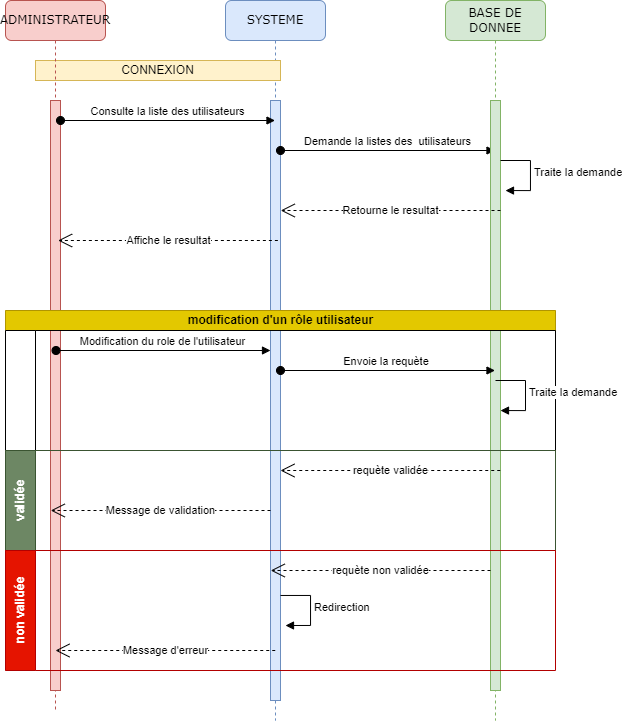

The diagram above was exported from draw.io. Its source (the exported page's mxGraphModel, read from the mxfile embedded in the PNG):
<mxGraphModel dx="750" dy="640" grid="1" gridSize="10" guides="1" tooltips="1" connect="1" arrows="1" fold="1" page="1" pageScale="1" pageWidth="1100" pageHeight="850" background="none" math="0" shadow="0">
  <root>
    <mxCell id="0" />
    <mxCell id="1" parent="0" />
    <mxCell id="7baba1c4bc27f4b0-2" value="SYSTEME" style="shape=umlLifeline;perimeter=lifelinePerimeter;whiteSpace=wrap;html=1;container=1;collapsible=0;recursiveResize=0;outlineConnect=0;rounded=1;shadow=0;comic=0;labelBackgroundColor=none;strokeWidth=1;fontFamily=Verdana;fontSize=12;align=center;fillColor=#dae8fc;strokeColor=#6c8ebf;" parent="1" vertex="1">
      <mxGeometry x="320" y="80" width="100" height="720" as="geometry" />
    </mxCell>
    <mxCell id="7baba1c4bc27f4b0-10" value="" style="html=1;points=[];perimeter=orthogonalPerimeter;rounded=0;shadow=0;comic=0;labelBackgroundColor=none;strokeWidth=1;fontFamily=Verdana;fontSize=12;align=center;fillColor=#dae8fc;strokeColor=#6c8ebf;" parent="7baba1c4bc27f4b0-2" vertex="1">
      <mxGeometry x="45" y="100" width="10" height="600" as="geometry" />
    </mxCell>
    <mxCell id="5S6YL0vjhJAFnm9CcPsZ-19" value="Demande la listes des&amp;nbsp; utilisateurs" style="html=1;verticalAlign=bottom;startArrow=oval;startFill=1;endArrow=block;startSize=8;curved=0;rounded=0;" edge="1" parent="7baba1c4bc27f4b0-2">
      <mxGeometry width="60" relative="1" as="geometry">
        <mxPoint x="55" y="150" as="sourcePoint" />
        <mxPoint x="269.5" y="150" as="targetPoint" />
      </mxGeometry>
    </mxCell>
    <mxCell id="5S6YL0vjhJAFnm9CcPsZ-1" value="CONNEXION" style="html=1;whiteSpace=wrap;fillColor=#fff2cc;strokeColor=#d6b656;" vertex="1" parent="7baba1c4bc27f4b0-2">
      <mxGeometry x="-190" y="60" width="245" height="20" as="geometry" />
    </mxCell>
    <mxCell id="7baba1c4bc27f4b0-3" value="BASE DE DONNEE" style="shape=umlLifeline;perimeter=lifelinePerimeter;whiteSpace=wrap;html=1;container=1;collapsible=0;recursiveResize=0;outlineConnect=0;rounded=1;shadow=0;comic=0;labelBackgroundColor=none;strokeWidth=1;fontFamily=Verdana;fontSize=12;align=center;fillColor=#d5e8d4;strokeColor=#82b366;" parent="1" vertex="1">
      <mxGeometry x="540" y="80" width="100" height="720" as="geometry" />
    </mxCell>
    <mxCell id="7baba1c4bc27f4b0-13" value="" style="html=1;points=[];perimeter=orthogonalPerimeter;rounded=0;shadow=0;comic=0;labelBackgroundColor=none;strokeWidth=1;fontFamily=Verdana;fontSize=12;align=center;fillColor=#d5e8d4;strokeColor=#82b366;" parent="7baba1c4bc27f4b0-3" vertex="1">
      <mxGeometry x="45" y="100" width="10" height="590" as="geometry" />
    </mxCell>
    <mxCell id="5S6YL0vjhJAFnm9CcPsZ-13" value="Traite la demande" style="html=1;align=left;spacingLeft=2;endArrow=block;rounded=0;edgeStyle=orthogonalEdgeStyle;curved=0;rounded=0;" edge="1" parent="7baba1c4bc27f4b0-3">
      <mxGeometry x="-0.0093" relative="1" as="geometry">
        <mxPoint x="55" y="160" as="sourcePoint" />
        <Array as="points">
          <mxPoint x="85" y="160" />
          <mxPoint x="85" y="190" />
        </Array>
        <mxPoint x="60" y="190.0526315789475" as="targetPoint" />
        <mxPoint as="offset" />
      </mxGeometry>
    </mxCell>
    <mxCell id="5S6YL0vjhJAFnm9CcPsZ-11" value="Retourne le resultat" style="endArrow=open;endSize=12;dashed=1;html=1;rounded=0;" edge="1" parent="7baba1c4bc27f4b0-3">
      <mxGeometry width="160" relative="1" as="geometry">
        <mxPoint x="55" y="209.9999999999999" as="sourcePoint" />
        <mxPoint x="-164.74074074074076" y="209.9999999999999" as="targetPoint" />
      </mxGeometry>
    </mxCell>
    <mxCell id="7baba1c4bc27f4b0-8" value="ADMINISTRATEUR" style="shape=umlLifeline;perimeter=lifelinePerimeter;whiteSpace=wrap;html=1;container=1;collapsible=0;recursiveResize=0;outlineConnect=0;rounded=1;shadow=0;comic=0;labelBackgroundColor=none;strokeWidth=1;fontFamily=Verdana;fontSize=12;align=center;fillColor=#f8cecc;strokeColor=#b85450;" parent="1" vertex="1">
      <mxGeometry x="100" y="80" width="100" height="710" as="geometry" />
    </mxCell>
    <mxCell id="7baba1c4bc27f4b0-9" value="" style="html=1;points=[];perimeter=orthogonalPerimeter;rounded=0;shadow=0;comic=0;labelBackgroundColor=none;strokeWidth=1;fontFamily=Verdana;fontSize=12;align=center;fillColor=#f8cecc;strokeColor=#b85450;" parent="7baba1c4bc27f4b0-8" vertex="1">
      <mxGeometry x="45" y="100" width="10" height="590" as="geometry" />
    </mxCell>
    <mxCell id="5S6YL0vjhJAFnm9CcPsZ-2" value="Consulte la liste des utilisateurs" style="html=1;verticalAlign=bottom;startArrow=oval;startFill=1;endArrow=block;startSize=8;curved=0;rounded=0;" edge="1" parent="7baba1c4bc27f4b0-8">
      <mxGeometry width="60" relative="1" as="geometry">
        <mxPoint x="55" y="120" as="sourcePoint" />
        <mxPoint x="269.5" y="120" as="targetPoint" />
      </mxGeometry>
    </mxCell>
    <mxCell id="5S6YL0vjhJAFnm9CcPsZ-20" value="Affiche le resultat" style="endArrow=open;endSize=12;dashed=1;html=1;rounded=0;" edge="1" parent="1">
      <mxGeometry width="160" relative="1" as="geometry">
        <mxPoint x="372.37" y="319.9999999999999" as="sourcePoint" />
        <mxPoint x="152.62925925925924" y="319.9999999999999" as="targetPoint" />
      </mxGeometry>
    </mxCell>
    <mxCell id="5S6YL0vjhJAFnm9CcPsZ-25" value="modification d'un rôle utilisateur" style="swimlane;childLayout=stackLayout;resizeParent=1;resizeParentMax=0;horizontal=1;startSize=20;horizontalStack=0;html=1;fillColor=#e3c800;fontColor=#000000;strokeColor=#B09500;" vertex="1" parent="1">
      <mxGeometry x="100" y="390" width="550" height="240" as="geometry" />
    </mxCell>
    <mxCell id="5S6YL0vjhJAFnm9CcPsZ-26" value="" style="swimlane;startSize=30;horizontal=0;html=1;" vertex="1" parent="5S6YL0vjhJAFnm9CcPsZ-25">
      <mxGeometry y="20" width="550" height="120" as="geometry" />
    </mxCell>
    <mxCell id="5S6YL0vjhJAFnm9CcPsZ-30" value="Modification du role de l'utilisateur" style="html=1;verticalAlign=bottom;startArrow=oval;startFill=1;endArrow=block;startSize=8;curved=0;rounded=0;" edge="1" parent="5S6YL0vjhJAFnm9CcPsZ-26">
      <mxGeometry width="60" relative="1" as="geometry">
        <mxPoint x="50.5" y="20" as="sourcePoint" />
        <mxPoint x="265" y="20" as="targetPoint" />
      </mxGeometry>
    </mxCell>
    <mxCell id="5S6YL0vjhJAFnm9CcPsZ-31" value="Envoie la requète&amp;nbsp;" style="html=1;verticalAlign=bottom;startArrow=oval;startFill=1;endArrow=block;startSize=8;curved=0;rounded=0;" edge="1" parent="5S6YL0vjhJAFnm9CcPsZ-26">
      <mxGeometry width="60" relative="1" as="geometry">
        <mxPoint x="275" y="40" as="sourcePoint" />
        <mxPoint x="489.5" y="40" as="targetPoint" />
      </mxGeometry>
    </mxCell>
    <mxCell id="5S6YL0vjhJAFnm9CcPsZ-32" value="Traite la demande" style="html=1;align=left;spacingLeft=2;endArrow=block;rounded=0;edgeStyle=orthogonalEdgeStyle;curved=0;rounded=0;" edge="1" parent="5S6YL0vjhJAFnm9CcPsZ-26">
      <mxGeometry x="-0.0093" relative="1" as="geometry">
        <mxPoint x="490" y="50" as="sourcePoint" />
        <Array as="points">
          <mxPoint x="520" y="50" />
          <mxPoint x="520" y="80" />
        </Array>
        <mxPoint x="495" y="80.05263157894751" as="targetPoint" />
        <mxPoint as="offset" />
      </mxGeometry>
    </mxCell>
    <mxCell id="5S6YL0vjhJAFnm9CcPsZ-27" value="validée" style="swimlane;startSize=30;horizontal=0;html=1;fillColor=#6d8764;fontColor=#ffffff;strokeColor=#3A5431;" vertex="1" parent="5S6YL0vjhJAFnm9CcPsZ-25">
      <mxGeometry y="140" width="550" height="100" as="geometry" />
    </mxCell>
    <mxCell id="5S6YL0vjhJAFnm9CcPsZ-34" value="requète validée" style="endArrow=open;endSize=12;dashed=1;html=1;rounded=0;" edge="1" parent="5S6YL0vjhJAFnm9CcPsZ-27">
      <mxGeometry width="160" relative="1" as="geometry">
        <mxPoint x="494.74" y="19.999999999999886" as="sourcePoint" />
        <mxPoint x="274.99925925925925" y="19.999999999999886" as="targetPoint" />
      </mxGeometry>
    </mxCell>
    <mxCell id="5S6YL0vjhJAFnm9CcPsZ-35" value="Message de validation" style="endArrow=open;endSize=12;dashed=1;html=1;rounded=0;" edge="1" parent="5S6YL0vjhJAFnm9CcPsZ-27">
      <mxGeometry width="160" relative="1" as="geometry">
        <mxPoint x="265" y="59.999999999999886" as="sourcePoint" />
        <mxPoint x="45.25925925925924" y="59.999999999999886" as="targetPoint" />
      </mxGeometry>
    </mxCell>
    <mxCell id="5S6YL0vjhJAFnm9CcPsZ-29" value="non validée" style="swimlane;startSize=30;horizontal=0;html=1;fillColor=#e51400;fontColor=#ffffff;strokeColor=#B20000;" vertex="1" parent="1">
      <mxGeometry x="100" y="630" width="550" height="120" as="geometry" />
    </mxCell>
    <mxCell id="5S6YL0vjhJAFnm9CcPsZ-36" value="requète non validée" style="endArrow=open;endSize=12;dashed=1;html=1;rounded=0;" edge="1" parent="5S6YL0vjhJAFnm9CcPsZ-29">
      <mxGeometry width="160" relative="1" as="geometry">
        <mxPoint x="485" y="19.999999999999886" as="sourcePoint" />
        <mxPoint x="265.25925925925924" y="19.999999999999886" as="targetPoint" />
      </mxGeometry>
    </mxCell>
    <mxCell id="5S6YL0vjhJAFnm9CcPsZ-37" value="Redirection" style="html=1;align=left;spacingLeft=2;endArrow=block;rounded=0;edgeStyle=orthogonalEdgeStyle;curved=0;rounded=0;" edge="1" parent="5S6YL0vjhJAFnm9CcPsZ-29">
      <mxGeometry x="-0.0093" relative="1" as="geometry">
        <mxPoint x="275" y="44.97000000000003" as="sourcePoint" />
        <Array as="points">
          <mxPoint x="305" y="44.97000000000003" />
          <mxPoint x="305" y="74.97000000000003" />
        </Array>
        <mxPoint x="280" y="75.02263157894754" as="targetPoint" />
        <mxPoint as="offset" />
      </mxGeometry>
    </mxCell>
    <mxCell id="5S6YL0vjhJAFnm9CcPsZ-38" value="Message d'erreur" style="endArrow=open;endSize=12;dashed=1;html=1;rounded=0;" edge="1" parent="5S6YL0vjhJAFnm9CcPsZ-29">
      <mxGeometry width="160" relative="1" as="geometry">
        <mxPoint x="269.74" y="99.99999999999989" as="sourcePoint" />
        <mxPoint x="49.99925925925925" y="99.99999999999989" as="targetPoint" />
      </mxGeometry>
    </mxCell>
  </root>
</mxGraphModel>